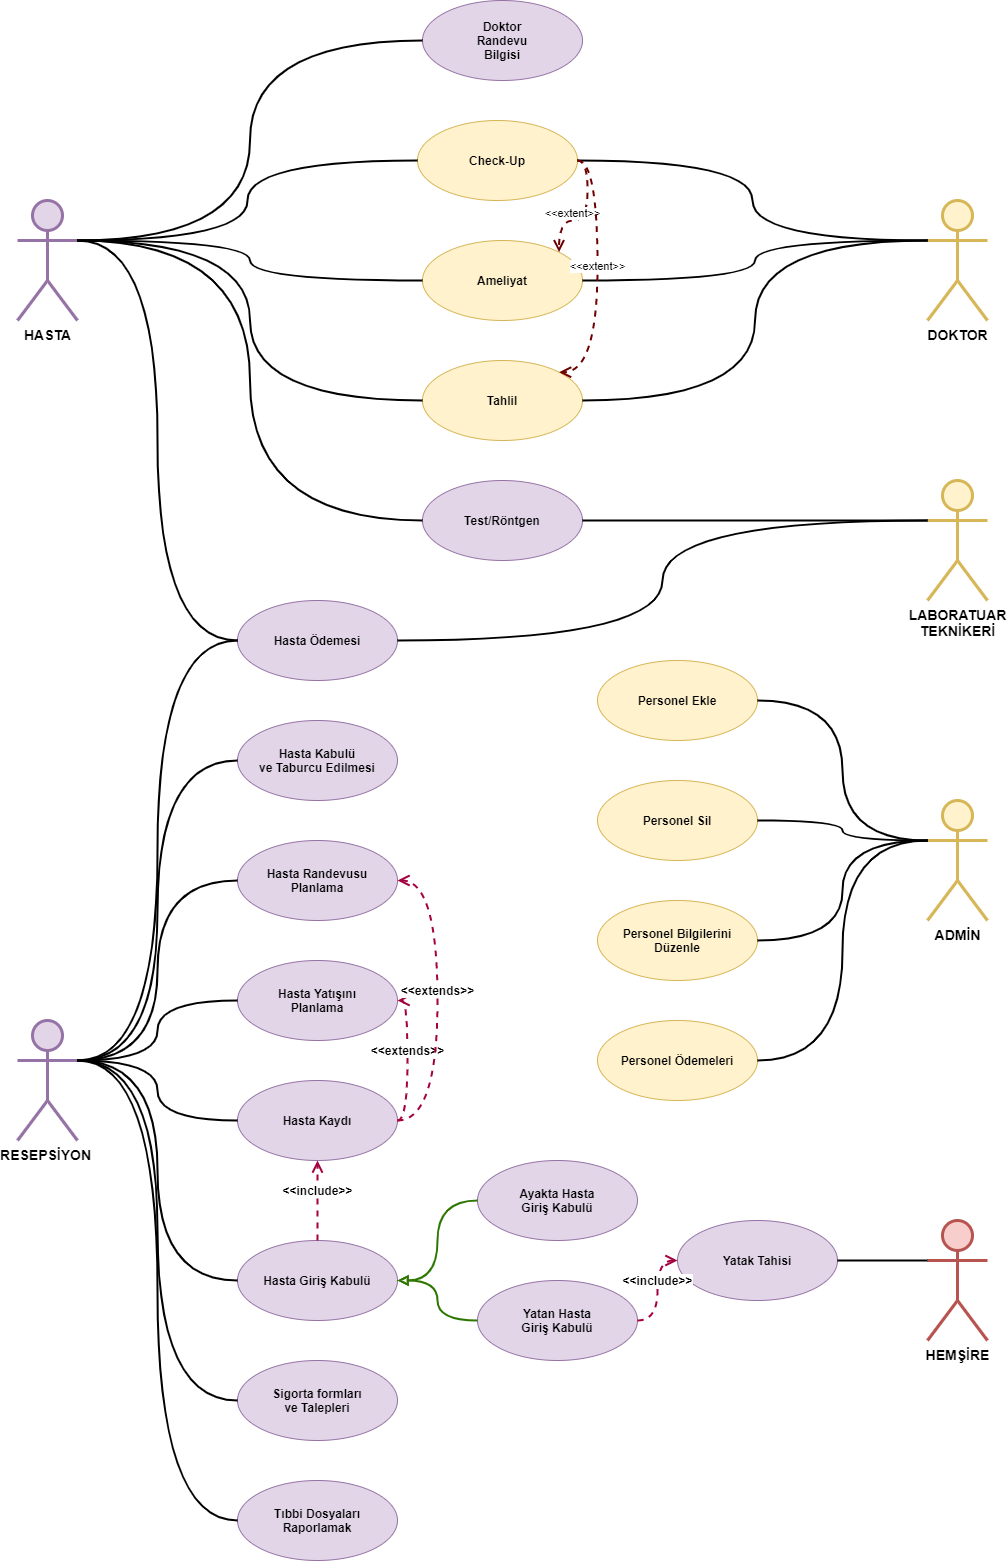

The diagram above was exported from draw.io. Its source (the exported page's mxGraphModel, read from the mxfile embedded in the PNG):
<mxGraphModel dx="4405" dy="2080" grid="1" gridSize="10" guides="1" tooltips="1" connect="1" arrows="1" fold="1" page="1" pageScale="1" pageWidth="850" pageHeight="1100" math="0" shadow="0">
  <root>
    <mxCell id="0" />
    <mxCell id="1" parent="0" />
    <mxCell id="2" value="&lt;b&gt;Doktor&lt;br&gt;Randevu&lt;br&gt;Bilgisi&lt;/b&gt;" style="ellipse;whiteSpace=wrap;html=1;fillColor=#e1d5e7;strokeColor=#9673a6;" vertex="1" parent="1">
      <mxGeometry x="345" y="40" width="160" height="80" as="geometry" />
    </mxCell>
    <mxCell id="3" value="&lt;b&gt;Check-Up&lt;/b&gt;" style="ellipse;whiteSpace=wrap;html=1;fillColor=#fff2cc;strokeColor=#d6b656;" vertex="1" parent="1">
      <mxGeometry x="340" y="160" width="160" height="80" as="geometry" />
    </mxCell>
    <mxCell id="4" value="&lt;b&gt;Ameliyat&lt;/b&gt;" style="ellipse;whiteSpace=wrap;html=1;fillColor=#fff2cc;strokeColor=#d6b656;" vertex="1" parent="1">
      <mxGeometry x="345" y="280" width="160" height="80" as="geometry" />
    </mxCell>
    <mxCell id="5" value="&lt;b&gt;Tahlil&lt;/b&gt;" style="ellipse;whiteSpace=wrap;html=1;fillColor=#fff2cc;strokeColor=#d6b656;" vertex="1" parent="1">
      <mxGeometry x="345" y="400" width="160" height="80" as="geometry" />
    </mxCell>
    <mxCell id="6" value="&lt;b&gt;Test/Röntgen&lt;/b&gt;" style="ellipse;whiteSpace=wrap;html=1;fillColor=#e1d5e7;strokeColor=#9673a6;" vertex="1" parent="1">
      <mxGeometry x="345" y="520" width="160" height="80" as="geometry" />
    </mxCell>
    <mxCell id="7" value="&lt;b&gt;Hasta Ödemesi&lt;/b&gt;" style="ellipse;whiteSpace=wrap;html=1;fillColor=#e1d5e7;strokeColor=#9673a6;" vertex="1" parent="1">
      <mxGeometry x="160" y="640" width="160" height="80" as="geometry" />
    </mxCell>
    <mxCell id="8" value="&lt;b&gt;Hasta Randevusu&lt;br&gt;Planlama&lt;br&gt;&lt;/b&gt;" style="ellipse;whiteSpace=wrap;html=1;fillColor=#e1d5e7;strokeColor=#9673a6;" vertex="1" parent="1">
      <mxGeometry x="160" y="880" width="160" height="80" as="geometry" />
    </mxCell>
    <mxCell id="9" value="&lt;b&gt;Hasta Yatışını&lt;br&gt;Planlama&lt;br&gt;&lt;/b&gt;" style="ellipse;whiteSpace=wrap;html=1;fillColor=#e1d5e7;strokeColor=#9673a6;" vertex="1" parent="1">
      <mxGeometry x="160" y="1000" width="160" height="80" as="geometry" />
    </mxCell>
    <mxCell id="10" value="&lt;b&gt;Hasta Kaydı&lt;br&gt;&lt;/b&gt;" style="ellipse;whiteSpace=wrap;html=1;fillColor=#e1d5e7;strokeColor=#9673a6;" vertex="1" parent="1">
      <mxGeometry x="160" y="1120" width="160" height="80" as="geometry" />
    </mxCell>
    <mxCell id="11" value="&lt;b&gt;Hasta Kabulü&lt;br&gt;ve Taburcu Edilmesi&lt;br&gt;&lt;/b&gt;" style="ellipse;whiteSpace=wrap;html=1;fillColor=#e1d5e7;strokeColor=#9673a6;" vertex="1" parent="1">
      <mxGeometry x="160" y="760" width="160" height="80" as="geometry" />
    </mxCell>
    <mxCell id="12" value="&lt;b&gt;Hasta Giriş Kabulü&lt;br&gt;&lt;/b&gt;" style="ellipse;whiteSpace=wrap;html=1;fillColor=#e1d5e7;strokeColor=#9673a6;" vertex="1" parent="1">
      <mxGeometry x="160" y="1280" width="160" height="80" as="geometry" />
    </mxCell>
    <mxCell id="13" value="&lt;b&gt;Sigorta formları&lt;br&gt;ve Talepleri&lt;br&gt;&lt;/b&gt;" style="ellipse;whiteSpace=wrap;html=1;fillColor=#e1d5e7;strokeColor=#9673a6;" vertex="1" parent="1">
      <mxGeometry x="160" y="1400" width="160" height="80" as="geometry" />
    </mxCell>
    <mxCell id="14" value="&lt;b&gt;Tıbbi Dosyaları&lt;br&gt;Raporlamak&lt;br&gt;&lt;/b&gt;" style="ellipse;whiteSpace=wrap;html=1;fillColor=#e1d5e7;strokeColor=#9673a6;" vertex="1" parent="1">
      <mxGeometry x="160" y="1520" width="160" height="80" as="geometry" />
    </mxCell>
    <mxCell id="15" value="&lt;b&gt;Personel Ekle&lt;/b&gt;" style="ellipse;whiteSpace=wrap;html=1;fillColor=#fff2cc;strokeColor=#d6b656;" vertex="1" parent="1">
      <mxGeometry x="520" y="700" width="160" height="80" as="geometry" />
    </mxCell>
    <mxCell id="16" value="&lt;b&gt;Personel Sil&lt;/b&gt;" style="ellipse;whiteSpace=wrap;html=1;fillColor=#fff2cc;strokeColor=#d6b656;" vertex="1" parent="1">
      <mxGeometry x="520" y="820" width="160" height="80" as="geometry" />
    </mxCell>
    <mxCell id="17" value="&lt;b&gt;Personel Bilgilerini&lt;br&gt;Düzenle&lt;br&gt;&lt;/b&gt;" style="ellipse;whiteSpace=wrap;html=1;fillColor=#fff2cc;strokeColor=#d6b656;" vertex="1" parent="1">
      <mxGeometry x="520" y="940" width="160" height="80" as="geometry" />
    </mxCell>
    <mxCell id="18" value="&lt;b&gt;Personel Ödemeleri&lt;br&gt;&lt;/b&gt;" style="ellipse;whiteSpace=wrap;html=1;fillColor=#fff2cc;strokeColor=#d6b656;" vertex="1" parent="1">
      <mxGeometry x="520" y="1060" width="160" height="80" as="geometry" />
    </mxCell>
    <mxCell id="19" value="&lt;b&gt;Ayakta Hasta&lt;br&gt;Giriş Kabulü&lt;br&gt;&lt;/b&gt;" style="ellipse;whiteSpace=wrap;html=1;fillColor=#e1d5e7;strokeColor=#9673a6;" vertex="1" parent="1">
      <mxGeometry x="400" y="1200" width="160" height="80" as="geometry" />
    </mxCell>
    <mxCell id="20" value="&lt;b&gt;Yatan Hasta&lt;br&gt;Giriş Kabulü&lt;br&gt;&lt;/b&gt;" style="ellipse;whiteSpace=wrap;html=1;fillColor=#e1d5e7;strokeColor=#9673a6;" vertex="1" parent="1">
      <mxGeometry x="400" y="1320" width="160" height="80" as="geometry" />
    </mxCell>
    <mxCell id="21" value="&lt;b&gt;Yatak Tahisi&lt;br&gt;&lt;/b&gt;" style="ellipse;whiteSpace=wrap;html=1;fillColor=#e1d5e7;strokeColor=#9673a6;" vertex="1" parent="1">
      <mxGeometry x="600" y="1260" width="160" height="80" as="geometry" />
    </mxCell>
    <mxCell id="22" value="&lt;font style=&quot;font-size: 14px&quot;&gt;&lt;b&gt;HASTA&lt;/b&gt;&lt;/font&gt;" style="shape=umlActor;verticalLabelPosition=bottom;verticalAlign=top;html=1;outlineConnect=0;fillColor=#e1d5e7;strokeColor=#9673a6;strokeWidth=3;" vertex="1" parent="1">
      <mxGeometry x="-60" y="240" width="60" height="120" as="geometry" />
    </mxCell>
    <mxCell id="23" value="" style="endArrow=none;html=1;exitX=1;exitY=0.3333333333333333;exitDx=0;exitDy=0;exitPerimeter=0;entryX=0;entryY=0.5;entryDx=0;entryDy=0;strokeWidth=2;edgeStyle=orthogonalEdgeStyle;curved=1;" edge="1" source="22" target="2" parent="1">
      <mxGeometry width="50" height="50" relative="1" as="geometry">
        <mxPoint x="250" y="380" as="sourcePoint" />
        <mxPoint x="300" y="330" as="targetPoint" />
      </mxGeometry>
    </mxCell>
    <mxCell id="24" value="" style="endArrow=none;html=1;exitX=1;exitY=0.3333333333333333;exitDx=0;exitDy=0;exitPerimeter=0;entryX=0;entryY=0.5;entryDx=0;entryDy=0;strokeWidth=2;edgeStyle=orthogonalEdgeStyle;curved=1;" edge="1" source="22" target="3" parent="1">
      <mxGeometry width="50" height="50" relative="1" as="geometry">
        <mxPoint x="40" y="290" as="sourcePoint" />
        <mxPoint x="355" y="90" as="targetPoint" />
      </mxGeometry>
    </mxCell>
    <mxCell id="25" value="" style="endArrow=none;html=1;exitX=1;exitY=0.3333333333333333;exitDx=0;exitDy=0;exitPerimeter=0;entryX=0;entryY=0.5;entryDx=0;entryDy=0;strokeWidth=2;edgeStyle=orthogonalEdgeStyle;curved=1;" edge="1" source="22" target="4" parent="1">
      <mxGeometry width="50" height="50" relative="1" as="geometry">
        <mxPoint x="40" y="290" as="sourcePoint" />
        <mxPoint x="350" y="210" as="targetPoint" />
      </mxGeometry>
    </mxCell>
    <mxCell id="26" value="" style="endArrow=none;html=1;exitX=1;exitY=0.3333333333333333;exitDx=0;exitDy=0;exitPerimeter=0;entryX=0;entryY=0.5;entryDx=0;entryDy=0;strokeWidth=2;edgeStyle=orthogonalEdgeStyle;curved=1;" edge="1" source="22" target="5" parent="1">
      <mxGeometry width="50" height="50" relative="1" as="geometry">
        <mxPoint x="40" y="290" as="sourcePoint" />
        <mxPoint x="355" y="330" as="targetPoint" />
      </mxGeometry>
    </mxCell>
    <mxCell id="27" value="" style="endArrow=none;html=1;exitX=1;exitY=0.3333333333333333;exitDx=0;exitDy=0;exitPerimeter=0;entryX=0;entryY=0.5;entryDx=0;entryDy=0;strokeWidth=2;edgeStyle=orthogonalEdgeStyle;curved=1;" edge="1" source="22" target="6" parent="1">
      <mxGeometry width="50" height="50" relative="1" as="geometry">
        <mxPoint x="40" y="290" as="sourcePoint" />
        <mxPoint x="355" y="450" as="targetPoint" />
      </mxGeometry>
    </mxCell>
    <mxCell id="28" value="" style="endArrow=none;html=1;exitX=1;exitY=0.3333333333333333;exitDx=0;exitDy=0;exitPerimeter=0;entryX=0;entryY=0.5;entryDx=0;entryDy=0;strokeWidth=2;edgeStyle=orthogonalEdgeStyle;curved=1;" edge="1" source="22" target="7" parent="1">
      <mxGeometry width="50" height="50" relative="1" as="geometry">
        <mxPoint x="-170" y="400" as="sourcePoint" />
        <mxPoint x="145.0000000000041" y="680" as="targetPoint" />
      </mxGeometry>
    </mxCell>
    <mxCell id="29" value="&lt;font style=&quot;font-size: 14px&quot;&gt;&lt;b&gt;DOKTOR&lt;/b&gt;&lt;/font&gt;" style="shape=umlActor;verticalLabelPosition=bottom;verticalAlign=top;html=1;outlineConnect=0;fillColor=#fff2cc;strokeColor=#d6b656;strokeWidth=3;" vertex="1" parent="1">
      <mxGeometry x="850" y="240" width="60" height="120" as="geometry" />
    </mxCell>
    <mxCell id="30" value="" style="endArrow=none;html=1;strokeWidth=2;entryX=0;entryY=0.3333333333333333;entryDx=0;entryDy=0;entryPerimeter=0;exitX=1;exitY=0.5;exitDx=0;exitDy=0;edgeStyle=orthogonalEdgeStyle;curved=1;" edge="1" source="3" target="29" parent="1">
      <mxGeometry width="50" height="50" relative="1" as="geometry">
        <mxPoint x="490" y="350" as="sourcePoint" />
        <mxPoint x="540" y="300" as="targetPoint" />
      </mxGeometry>
    </mxCell>
    <mxCell id="31" value="" style="endArrow=none;html=1;strokeWidth=2;entryX=0;entryY=0.3333333333333333;entryDx=0;entryDy=0;entryPerimeter=0;exitX=1;exitY=0.5;exitDx=0;exitDy=0;edgeStyle=orthogonalEdgeStyle;curved=1;" edge="1" source="4" target="29" parent="1">
      <mxGeometry width="50" height="50" relative="1" as="geometry">
        <mxPoint x="510" y="210" as="sourcePoint" />
        <mxPoint x="860" y="290" as="targetPoint" />
      </mxGeometry>
    </mxCell>
    <mxCell id="32" value="" style="endArrow=none;html=1;strokeWidth=2;entryX=0;entryY=0.3333333333333333;entryDx=0;entryDy=0;entryPerimeter=0;exitX=1;exitY=0.5;exitDx=0;exitDy=0;edgeStyle=orthogonalEdgeStyle;curved=1;" edge="1" source="5" target="29" parent="1">
      <mxGeometry width="50" height="50" relative="1" as="geometry">
        <mxPoint x="515" y="330" as="sourcePoint" />
        <mxPoint x="860" y="290" as="targetPoint" />
      </mxGeometry>
    </mxCell>
    <mxCell id="33" value="&amp;lt;&amp;lt;extent&amp;gt;&amp;gt;" style="html=1;verticalAlign=bottom;endArrow=open;dashed=1;endSize=8;strokeWidth=2;entryX=1;entryY=0;entryDx=0;entryDy=0;exitX=1;exitY=0.5;exitDx=0;exitDy=0;fillColor=#a20025;strokeColor=#6F0000;edgeStyle=orthogonalEdgeStyle;curved=1;" edge="1" source="3" target="4" parent="1">
      <mxGeometry x="0.2997" y="2" relative="1" as="geometry">
        <mxPoint x="390" y="250" as="sourcePoint" />
        <mxPoint x="310" y="250" as="targetPoint" />
        <Array as="points">
          <mxPoint x="510" y="200" />
          <mxPoint x="510" y="260" />
          <mxPoint x="482" y="260" />
        </Array>
        <mxPoint as="offset" />
      </mxGeometry>
    </mxCell>
    <mxCell id="34" value="&amp;lt;&amp;lt;extent&amp;gt;&amp;gt;" style="html=1;verticalAlign=bottom;endArrow=open;dashed=1;endSize=8;strokeWidth=2;entryX=1;entryY=0;entryDx=0;entryDy=0;exitX=1;exitY=0.5;exitDx=0;exitDy=0;fillColor=#a20025;strokeColor=#6F0000;edgeStyle=orthogonalEdgeStyle;curved=1;" edge="1" source="3" target="5" parent="1">
      <mxGeometry relative="1" as="geometry">
        <mxPoint x="510" y="210" as="sourcePoint" />
        <mxPoint x="491.5685424949238" y="301.7157287525381" as="targetPoint" />
        <Array as="points">
          <mxPoint x="520" y="200" />
          <mxPoint x="520" y="412" />
        </Array>
      </mxGeometry>
    </mxCell>
    <mxCell id="35" value="&lt;font style=&quot;font-size: 14px&quot;&gt;&lt;b&gt;LABORATUAR&lt;br&gt;TEKNİKERİ&lt;br&gt;&lt;/b&gt;&lt;/font&gt;" style="shape=umlActor;verticalLabelPosition=bottom;verticalAlign=top;html=1;outlineConnect=0;fillColor=#fff2cc;strokeColor=#d6b656;strokeWidth=3;" vertex="1" parent="1">
      <mxGeometry x="850" y="520" width="60" height="120" as="geometry" />
    </mxCell>
    <mxCell id="36" value="" style="endArrow=none;html=1;strokeWidth=2;entryX=0;entryY=0.3333333333333333;entryDx=0;entryDy=0;entryPerimeter=0;exitX=1;exitY=0.5;exitDx=0;exitDy=0;edgeStyle=orthogonalEdgeStyle;curved=1;" edge="1" source="6" target="35" parent="1">
      <mxGeometry width="50" height="50" relative="1" as="geometry">
        <mxPoint x="470" y="460" as="sourcePoint" />
        <mxPoint x="520" y="410" as="targetPoint" />
      </mxGeometry>
    </mxCell>
    <mxCell id="37" value="" style="endArrow=none;html=1;strokeWidth=2;entryX=0;entryY=0.3333333333333333;entryDx=0;entryDy=0;entryPerimeter=0;exitX=1;exitY=0.5;exitDx=0;exitDy=0;edgeStyle=orthogonalEdgeStyle;curved=1;" edge="1" source="7" target="35" parent="1">
      <mxGeometry width="50" height="50" relative="1" as="geometry">
        <mxPoint x="515" y="570" as="sourcePoint" />
        <mxPoint x="860" y="570" as="targetPoint" />
      </mxGeometry>
    </mxCell>
    <mxCell id="38" value="&lt;font style=&quot;font-size: 14px&quot;&gt;&lt;b&gt;ADMİN&lt;br&gt;&lt;/b&gt;&lt;/font&gt;" style="shape=umlActor;verticalLabelPosition=bottom;verticalAlign=top;html=1;outlineConnect=0;fillColor=#fff2cc;strokeColor=#d6b656;strokeWidth=3;" vertex="1" parent="1">
      <mxGeometry x="850" y="840" width="60" height="120" as="geometry" />
    </mxCell>
    <mxCell id="39" value="" style="endArrow=none;html=1;strokeWidth=2;entryX=0;entryY=0.3333333333333333;entryDx=0;entryDy=0;entryPerimeter=0;exitX=1;exitY=0.5;exitDx=0;exitDy=0;edgeStyle=orthogonalEdgeStyle;curved=1;" edge="1" source="15" target="38" parent="1">
      <mxGeometry width="50" height="50" relative="1" as="geometry">
        <mxPoint x="560" y="890" as="sourcePoint" />
        <mxPoint x="610" y="840" as="targetPoint" />
      </mxGeometry>
    </mxCell>
    <mxCell id="40" value="" style="endArrow=none;html=1;strokeWidth=2;entryX=0;entryY=0.3333333333333333;entryDx=0;entryDy=0;entryPerimeter=0;exitX=1;exitY=0.5;exitDx=0;exitDy=0;edgeStyle=orthogonalEdgeStyle;curved=1;" edge="1" source="16" target="38" parent="1">
      <mxGeometry width="50" height="50" relative="1" as="geometry">
        <mxPoint x="689.9999999999955" y="750" as="sourcePoint" />
        <mxPoint x="860" y="889.9999999999998" as="targetPoint" />
      </mxGeometry>
    </mxCell>
    <mxCell id="41" value="" style="endArrow=none;html=1;strokeWidth=2;entryX=0;entryY=0.3333333333333333;entryDx=0;entryDy=0;entryPerimeter=0;exitX=1;exitY=0.5;exitDx=0;exitDy=0;edgeStyle=orthogonalEdgeStyle;curved=1;" edge="1" source="17" target="38" parent="1">
      <mxGeometry width="50" height="50" relative="1" as="geometry">
        <mxPoint x="689.9999999999955" y="870.0000000000002" as="sourcePoint" />
        <mxPoint x="860" y="889.9999999999998" as="targetPoint" />
      </mxGeometry>
    </mxCell>
    <mxCell id="42" value="" style="endArrow=none;html=1;strokeWidth=2;entryX=0;entryY=0.3333333333333333;entryDx=0;entryDy=0;entryPerimeter=0;exitX=1;exitY=0.5;exitDx=0;exitDy=0;edgeStyle=orthogonalEdgeStyle;curved=1;" edge="1" source="18" target="38" parent="1">
      <mxGeometry width="50" height="50" relative="1" as="geometry">
        <mxPoint x="689.9999999999955" y="989.9999999999998" as="sourcePoint" />
        <mxPoint x="860" y="889.9999999999998" as="targetPoint" />
      </mxGeometry>
    </mxCell>
    <mxCell id="43" value="&lt;font style=&quot;font-size: 14px&quot;&gt;&lt;b&gt;HEMŞİRE&lt;br&gt;&lt;/b&gt;&lt;/font&gt;" style="shape=umlActor;verticalLabelPosition=bottom;verticalAlign=top;html=1;outlineConnect=0;fillColor=#f8cecc;strokeColor=#b85450;strokeWidth=3;" vertex="1" parent="1">
      <mxGeometry x="850" y="1260" width="60" height="120" as="geometry" />
    </mxCell>
    <mxCell id="44" value="" style="endArrow=none;html=1;strokeWidth=2;entryX=0;entryY=0.3333333333333333;entryDx=0;entryDy=0;entryPerimeter=0;exitX=1;exitY=0.5;exitDx=0;exitDy=0;edgeStyle=orthogonalEdgeStyle;curved=1;" edge="1" source="21" target="43" parent="1">
      <mxGeometry width="50" height="50" relative="1" as="geometry">
        <mxPoint x="550" y="1120" as="sourcePoint" />
        <mxPoint x="600" y="1070" as="targetPoint" />
      </mxGeometry>
    </mxCell>
    <mxCell id="45" value="&lt;font style=&quot;font-size: 14px&quot;&gt;&lt;b&gt;RESEPSİYON&amp;nbsp;&lt;/b&gt;&lt;/font&gt;" style="shape=umlActor;verticalLabelPosition=bottom;verticalAlign=top;html=1;outlineConnect=0;fillColor=#e1d5e7;strokeColor=#9673a6;strokeWidth=3;" vertex="1" parent="1">
      <mxGeometry x="-60" y="1060" width="60" height="120" as="geometry" />
    </mxCell>
    <mxCell id="46" value="" style="endArrow=none;html=1;strokeWidth=2;entryX=0;entryY=0.5;entryDx=0;entryDy=0;exitX=1;exitY=0.3333333333333333;exitDx=0;exitDy=0;exitPerimeter=0;edgeStyle=orthogonalEdgeStyle;curved=1;" edge="1" source="45" target="7" parent="1">
      <mxGeometry width="50" height="50" relative="1" as="geometry">
        <mxPoint x="70" y="1000" as="sourcePoint" />
        <mxPoint x="120" y="950" as="targetPoint" />
      </mxGeometry>
    </mxCell>
    <mxCell id="47" value="" style="endArrow=none;html=1;strokeWidth=2;entryX=0;entryY=0.5;entryDx=0;entryDy=0;edgeStyle=orthogonalEdgeStyle;curved=1;" edge="1" target="11" parent="1">
      <mxGeometry width="50" height="50" relative="1" as="geometry">
        <mxPoint y="1100" as="sourcePoint" />
        <mxPoint x="170" y="690" as="targetPoint" />
      </mxGeometry>
    </mxCell>
    <mxCell id="48" value="" style="endArrow=none;html=1;strokeWidth=2;entryX=0;entryY=0.5;entryDx=0;entryDy=0;exitX=1;exitY=0.3333333333333333;exitDx=0;exitDy=0;exitPerimeter=0;edgeStyle=orthogonalEdgeStyle;curved=1;" edge="1" source="45" target="8" parent="1">
      <mxGeometry width="50" height="50" relative="1" as="geometry">
        <mxPoint x="10" y="1109.9999999999998" as="sourcePoint" />
        <mxPoint x="170" y="810" as="targetPoint" />
      </mxGeometry>
    </mxCell>
    <mxCell id="49" value="" style="endArrow=none;html=1;strokeWidth=2;entryX=0;entryY=0.5;entryDx=0;entryDy=0;exitX=1;exitY=0.3333333333333333;exitDx=0;exitDy=0;exitPerimeter=0;edgeStyle=orthogonalEdgeStyle;curved=1;" edge="1" source="45" target="9" parent="1">
      <mxGeometry width="50" height="50" relative="1" as="geometry">
        <mxPoint x="10" y="1109.9999999999998" as="sourcePoint" />
        <mxPoint x="170" y="929.9999999999998" as="targetPoint" />
      </mxGeometry>
    </mxCell>
    <mxCell id="50" value="" style="endArrow=none;html=1;strokeWidth=2;entryX=0;entryY=0.5;entryDx=0;entryDy=0;exitX=1;exitY=0.3333333333333333;exitDx=0;exitDy=0;exitPerimeter=0;edgeStyle=orthogonalEdgeStyle;curved=1;" edge="1" source="45" target="10" parent="1">
      <mxGeometry width="50" height="50" relative="1" as="geometry">
        <mxPoint x="10" y="1109.9999999999998" as="sourcePoint" />
        <mxPoint x="170" y="1049.9999999999998" as="targetPoint" />
      </mxGeometry>
    </mxCell>
    <mxCell id="51" value="" style="endArrow=none;html=1;strokeWidth=2;entryX=0;entryY=0.5;entryDx=0;entryDy=0;exitX=1;exitY=0.3333333333333333;exitDx=0;exitDy=0;exitPerimeter=0;edgeStyle=orthogonalEdgeStyle;curved=1;" edge="1" source="45" target="12" parent="1">
      <mxGeometry width="50" height="50" relative="1" as="geometry">
        <mxPoint x="10" y="1109.9999999999998" as="sourcePoint" />
        <mxPoint x="170" y="1169.9999999999998" as="targetPoint" />
      </mxGeometry>
    </mxCell>
    <mxCell id="52" value="" style="endArrow=none;html=1;strokeWidth=2;entryX=0;entryY=0.5;entryDx=0;entryDy=0;exitX=1;exitY=0.3333333333333333;exitDx=0;exitDy=0;exitPerimeter=0;edgeStyle=orthogonalEdgeStyle;curved=1;" edge="1" source="45" target="13" parent="1">
      <mxGeometry width="50" height="50" relative="1" as="geometry">
        <mxPoint x="10" y="1109.9999999999998" as="sourcePoint" />
        <mxPoint x="170" y="1289.9999999999998" as="targetPoint" />
      </mxGeometry>
    </mxCell>
    <mxCell id="53" value="" style="endArrow=none;html=1;strokeWidth=2;entryX=0;entryY=0.5;entryDx=0;entryDy=0;exitX=1;exitY=0.3333333333333333;exitDx=0;exitDy=0;exitPerimeter=0;edgeStyle=orthogonalEdgeStyle;curved=1;" edge="1" source="45" target="14" parent="1">
      <mxGeometry width="50" height="50" relative="1" as="geometry">
        <mxPoint x="10" y="1109.9999999999998" as="sourcePoint" />
        <mxPoint x="170" y="1409.9999999999998" as="targetPoint" />
      </mxGeometry>
    </mxCell>
    <mxCell id="54" value="&lt;font style=&quot;font-size: 12px&quot;&gt;&lt;b&gt;&amp;lt;&amp;lt;extends&amp;gt;&amp;gt;&lt;/b&gt;&lt;/font&gt;" style="html=1;verticalAlign=bottom;endArrow=open;dashed=1;endSize=8;strokeWidth=2;exitX=1;exitY=0.5;exitDx=0;exitDy=0;entryX=1;entryY=0.5;entryDx=0;entryDy=0;fillColor=#d80073;strokeColor=#A50040;edgeStyle=orthogonalEdgeStyle;curved=1;" edge="1" source="10" target="9" parent="1">
      <mxGeometry relative="1" as="geometry">
        <mxPoint x="310" y="800" as="sourcePoint" />
        <mxPoint x="230" y="800" as="targetPoint" />
      </mxGeometry>
    </mxCell>
    <mxCell id="55" value="&lt;font style=&quot;font-size: 12px&quot;&gt;&lt;b&gt;&amp;lt;&amp;lt;extends&amp;gt;&amp;gt;&lt;/b&gt;&lt;/font&gt;" style="html=1;verticalAlign=bottom;endArrow=open;dashed=1;endSize=8;strokeWidth=2;exitX=1;exitY=0.5;exitDx=0;exitDy=0;entryX=1;entryY=0.5;entryDx=0;entryDy=0;fillColor=#d80073;strokeColor=#A50040;edgeStyle=orthogonalEdgeStyle;curved=1;" edge="1" source="10" target="8" parent="1">
      <mxGeometry relative="1" as="geometry">
        <mxPoint x="330" y="1170" as="sourcePoint" />
        <mxPoint x="330" y="1050" as="targetPoint" />
        <Array as="points">
          <mxPoint x="360" y="1160" />
          <mxPoint x="360" y="920" />
        </Array>
      </mxGeometry>
    </mxCell>
    <mxCell id="56" value="&lt;b&gt;&lt;font style=&quot;font-size: 12px&quot;&gt;&amp;lt;&amp;lt;include&amp;gt;&amp;gt;&lt;/font&gt;&lt;/b&gt;" style="html=1;verticalAlign=bottom;endArrow=open;dashed=1;endSize=8;strokeWidth=2;entryX=0.5;entryY=1;entryDx=0;entryDy=0;exitX=0.5;exitY=0;exitDx=0;exitDy=0;fillColor=#d80073;strokeColor=#A50040;" edge="1" source="12" target="10" parent="1">
      <mxGeometry relative="1" as="geometry">
        <mxPoint x="290" y="1400" as="sourcePoint" />
        <mxPoint x="210" y="1400" as="targetPoint" />
      </mxGeometry>
    </mxCell>
    <mxCell id="57" value="" style="endArrow=block;html=1;strokeWidth=2;entryX=1;entryY=0.5;entryDx=0;entryDy=0;exitX=0;exitY=0.5;exitDx=0;exitDy=0;endFill=0;edgeStyle=orthogonalEdgeStyle;curved=1;fillColor=#60a917;strokeColor=#2D7600;" edge="1" source="19" target="12" parent="1">
      <mxGeometry width="50" height="50" relative="1" as="geometry">
        <mxPoint x="370" y="1340" as="sourcePoint" />
        <mxPoint x="420" y="1290" as="targetPoint" />
      </mxGeometry>
    </mxCell>
    <mxCell id="58" value="" style="endArrow=block;html=1;strokeWidth=2;entryX=1;entryY=0.5;entryDx=0;entryDy=0;exitX=0;exitY=0.5;exitDx=0;exitDy=0;endFill=0;edgeStyle=orthogonalEdgeStyle;curved=1;fillColor=#60a917;strokeColor=#2D7600;" edge="1" source="20" target="12" parent="1">
      <mxGeometry width="50" height="50" relative="1" as="geometry">
        <mxPoint x="410.0000000000002" y="1250" as="sourcePoint" />
        <mxPoint x="330" y="1330" as="targetPoint" />
      </mxGeometry>
    </mxCell>
    <mxCell id="59" value="&lt;b&gt;&lt;font style=&quot;font-size: 12px&quot;&gt;&amp;lt;&amp;lt;include&amp;gt;&amp;gt;&lt;/font&gt;&lt;/b&gt;" style="html=1;verticalAlign=bottom;endArrow=open;dashed=1;endSize=8;strokeWidth=2;entryX=0;entryY=0.5;entryDx=0;entryDy=0;exitX=1;exitY=0.5;exitDx=0;exitDy=0;fillColor=#d80073;strokeColor=#A50040;edgeStyle=orthogonalEdgeStyle;curved=1;" edge="1" source="20" target="21" parent="1">
      <mxGeometry relative="1" as="geometry">
        <mxPoint x="600" y="1440" as="sourcePoint" />
        <mxPoint x="600" y="1360" as="targetPoint" />
      </mxGeometry>
    </mxCell>
  </root>
</mxGraphModel>